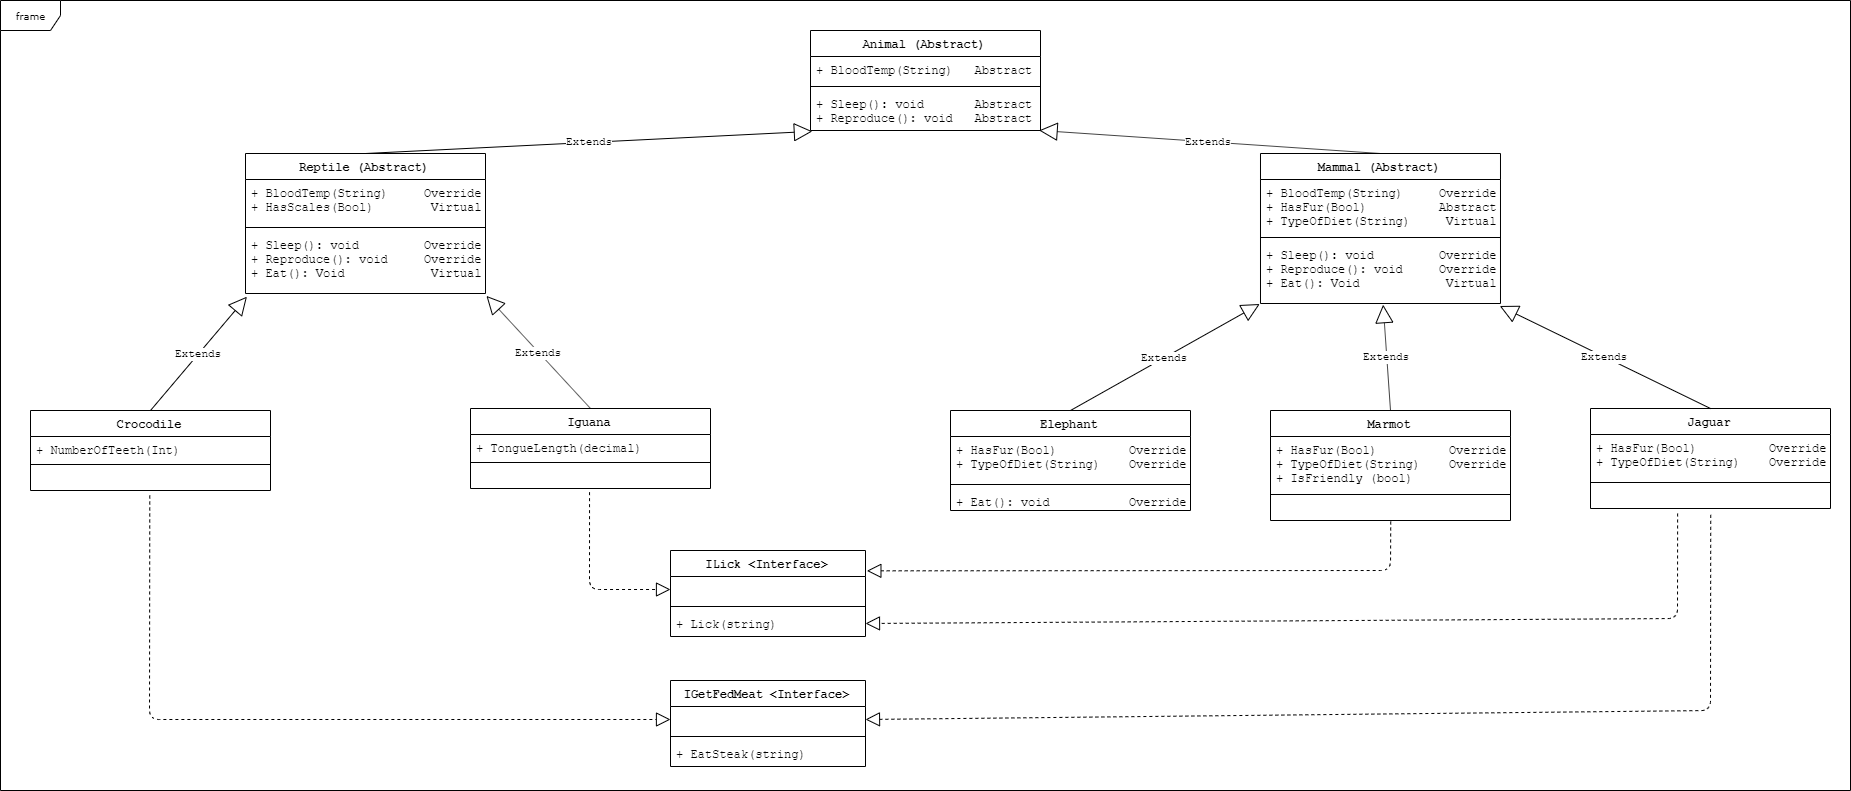

The diagram above was exported from draw.io. Its source (the exported page's mxGraphModel, read from the mxfile embedded in the PNG):
<mxGraphModel dx="3148" dy="1068" grid="1" gridSize="10" guides="1" tooltips="1" connect="1" arrows="1" fold="1" page="1" pageScale="1" pageWidth="1100" pageHeight="850" background="#ffffff" math="0" shadow="0">
  <root>
    <mxCell id="0" />
    <mxCell id="1" parent="0" />
    <mxCell id="17acba5748e5396b-1" value="frame" style="shape=umlFrame;whiteSpace=wrap;html=1;rounded=0;shadow=0;comic=0;labelBackgroundColor=none;strokeColor=#000000;strokeWidth=1;fillColor=#ffffff;fontFamily=Verdana;fontSize=10;fontColor=#000000;align=center;" parent="1" vertex="1">
      <mxGeometry x="-770" y="20" width="1850" height="790" as="geometry" />
    </mxCell>
    <mxCell id="i5fzlBvCAWqNbLdwbO5t-1" value="Animal (Abstract)" style="swimlane;fontStyle=1;align=center;verticalAlign=top;childLayout=stackLayout;horizontal=1;startSize=26;horizontalStack=0;resizeParent=1;resizeParentMax=0;resizeLast=0;collapsible=1;marginBottom=0;fontFamily=Courier New;" vertex="1" parent="1">
      <mxGeometry x="40" y="50" width="230" height="100" as="geometry" />
    </mxCell>
    <mxCell id="i5fzlBvCAWqNbLdwbO5t-2" value="+ BloodTemp(String)   Abstract" style="text;strokeColor=none;fillColor=none;align=left;verticalAlign=top;spacingLeft=4;spacingRight=4;overflow=hidden;rotatable=0;points=[[0,0.5],[1,0.5]];portConstraint=eastwest;fontFamily=Courier New;" vertex="1" parent="i5fzlBvCAWqNbLdwbO5t-1">
      <mxGeometry y="26" width="230" height="26" as="geometry" />
    </mxCell>
    <mxCell id="i5fzlBvCAWqNbLdwbO5t-3" value="" style="line;strokeWidth=1;fillColor=none;align=left;verticalAlign=middle;spacingTop=-1;spacingLeft=3;spacingRight=3;rotatable=0;labelPosition=right;points=[];portConstraint=eastwest;" vertex="1" parent="i5fzlBvCAWqNbLdwbO5t-1">
      <mxGeometry y="52" width="230" height="8" as="geometry" />
    </mxCell>
    <mxCell id="i5fzlBvCAWqNbLdwbO5t-4" value="+ Sleep(): void       Abstract&#10;+ Reproduce(): void   Abstract" style="text;strokeColor=none;fillColor=none;align=left;verticalAlign=top;spacingLeft=4;spacingRight=4;overflow=hidden;rotatable=0;points=[[0,0.5],[1,0.5]];portConstraint=eastwest;fontFamily=Courier New;" vertex="1" parent="i5fzlBvCAWqNbLdwbO5t-1">
      <mxGeometry y="60" width="230" height="40" as="geometry" />
    </mxCell>
    <mxCell id="i5fzlBvCAWqNbLdwbO5t-5" value="Reptile (Abstract)" style="swimlane;fontStyle=1;align=center;verticalAlign=top;childLayout=stackLayout;horizontal=1;startSize=26;horizontalStack=0;resizeParent=1;resizeParentMax=0;resizeLast=0;collapsible=1;marginBottom=0;fontFamily=Courier New;" vertex="1" parent="1">
      <mxGeometry x="-525" y="173" width="240" height="140" as="geometry" />
    </mxCell>
    <mxCell id="i5fzlBvCAWqNbLdwbO5t-6" value="+ BloodTemp(String)     Override&#10;+ HasScales(Bool)        Virtual" style="text;strokeColor=none;fillColor=none;align=left;verticalAlign=top;spacingLeft=4;spacingRight=4;overflow=hidden;rotatable=0;points=[[0,0.5],[1,0.5]];portConstraint=eastwest;fontFamily=Courier New;" vertex="1" parent="i5fzlBvCAWqNbLdwbO5t-5">
      <mxGeometry y="26" width="240" height="44" as="geometry" />
    </mxCell>
    <mxCell id="i5fzlBvCAWqNbLdwbO5t-7" value="" style="line;strokeWidth=1;fillColor=none;align=left;verticalAlign=middle;spacingTop=-1;spacingLeft=3;spacingRight=3;rotatable=0;labelPosition=right;points=[];portConstraint=eastwest;" vertex="1" parent="i5fzlBvCAWqNbLdwbO5t-5">
      <mxGeometry y="70" width="240" height="8" as="geometry" />
    </mxCell>
    <mxCell id="i5fzlBvCAWqNbLdwbO5t-8" value="+ Sleep(): void         Override&#10;+ Reproduce(): void     Override&#10;+ Eat(): Void            Virtual" style="text;strokeColor=none;fillColor=none;align=left;verticalAlign=top;spacingLeft=4;spacingRight=4;overflow=hidden;rotatable=0;points=[[0,0.5],[1,0.5]];portConstraint=eastwest;fontFamily=Courier New;" vertex="1" parent="i5fzlBvCAWqNbLdwbO5t-5">
      <mxGeometry y="78" width="240" height="62" as="geometry" />
    </mxCell>
    <mxCell id="i5fzlBvCAWqNbLdwbO5t-13" value="Mammal (Abstract)" style="swimlane;fontStyle=1;align=center;verticalAlign=top;childLayout=stackLayout;horizontal=1;startSize=26;horizontalStack=0;resizeParent=1;resizeParentMax=0;resizeLast=0;collapsible=1;marginBottom=0;fontFamily=Courier New;" vertex="1" parent="1">
      <mxGeometry x="489.98570033482144" y="173" width="240" height="150" as="geometry" />
    </mxCell>
    <mxCell id="i5fzlBvCAWqNbLdwbO5t-14" value="+ BloodTemp(String)     Override&#10;+ HasFur(Bool)          Abstract&#10;+ TypeOfDiet(String)     Virtual" style="text;strokeColor=none;fillColor=none;align=left;verticalAlign=top;spacingLeft=4;spacingRight=4;overflow=hidden;rotatable=0;points=[[0,0.5],[1,0.5]];portConstraint=eastwest;fontFamily=Courier New;" vertex="1" parent="i5fzlBvCAWqNbLdwbO5t-13">
      <mxGeometry y="26" width="240" height="54" as="geometry" />
    </mxCell>
    <mxCell id="i5fzlBvCAWqNbLdwbO5t-15" value="" style="line;strokeWidth=1;fillColor=none;align=left;verticalAlign=middle;spacingTop=-1;spacingLeft=3;spacingRight=3;rotatable=0;labelPosition=right;points=[];portConstraint=eastwest;" vertex="1" parent="i5fzlBvCAWqNbLdwbO5t-13">
      <mxGeometry y="80" width="240" height="8" as="geometry" />
    </mxCell>
    <mxCell id="i5fzlBvCAWqNbLdwbO5t-16" value="+ Sleep(): void         Override&#10;+ Reproduce(): void     Override&#10;+ Eat(): Void            Virtual" style="text;strokeColor=none;fillColor=none;align=left;verticalAlign=top;spacingLeft=4;spacingRight=4;overflow=hidden;rotatable=0;points=[[0,0.5],[1,0.5]];portConstraint=eastwest;fontFamily=Courier New;" vertex="1" parent="i5fzlBvCAWqNbLdwbO5t-13">
      <mxGeometry y="88" width="240" height="62" as="geometry" />
    </mxCell>
    <mxCell id="i5fzlBvCAWqNbLdwbO5t-17" value="Extends" style="endArrow=block;endSize=16;endFill=0;html=1;fontFamily=Courier New;exitX=0.5;exitY=0;exitDx=0;exitDy=0;entryX=0.008;entryY=1.021;entryDx=0;entryDy=0;entryPerimeter=0;" edge="1" parent="1" source="i5fzlBvCAWqNbLdwbO5t-5" target="i5fzlBvCAWqNbLdwbO5t-4">
      <mxGeometry width="160" relative="1" as="geometry">
        <mxPoint x="210" y="160" as="sourcePoint" />
        <mxPoint x="370" y="160" as="targetPoint" />
      </mxGeometry>
    </mxCell>
    <mxCell id="i5fzlBvCAWqNbLdwbO5t-18" value="Extends" style="endArrow=block;endSize=16;endFill=0;html=1;fontFamily=Courier New;exitX=0.5;exitY=0;exitDx=0;exitDy=0;entryX=0.994;entryY=0.998;entryDx=0;entryDy=0;entryPerimeter=0;" edge="1" parent="1" source="i5fzlBvCAWqNbLdwbO5t-13" target="i5fzlBvCAWqNbLdwbO5t-4">
      <mxGeometry width="160" relative="1" as="geometry">
        <mxPoint x="740" y="179" as="sourcePoint" />
        <mxPoint x="876.84" y="119.84000000000003" as="targetPoint" />
      </mxGeometry>
    </mxCell>
    <mxCell id="i5fzlBvCAWqNbLdwbO5t-19" value="Crocodile" style="swimlane;fontStyle=1;align=center;verticalAlign=top;childLayout=stackLayout;horizontal=1;startSize=26;horizontalStack=0;resizeParent=1;resizeParentMax=0;resizeLast=0;collapsible=1;marginBottom=0;fontFamily=Courier New;" vertex="1" parent="1">
      <mxGeometry x="-740" y="430" width="240" height="80" as="geometry" />
    </mxCell>
    <mxCell id="i5fzlBvCAWqNbLdwbO5t-20" value="+ NumberOfTeeth(Int)" style="text;strokeColor=none;fillColor=none;align=left;verticalAlign=top;spacingLeft=4;spacingRight=4;overflow=hidden;rotatable=0;points=[[0,0.5],[1,0.5]];portConstraint=eastwest;fontFamily=Courier New;" vertex="1" parent="i5fzlBvCAWqNbLdwbO5t-19">
      <mxGeometry y="26" width="240" height="24" as="geometry" />
    </mxCell>
    <mxCell id="i5fzlBvCAWqNbLdwbO5t-21" value="" style="line;strokeWidth=1;fillColor=none;align=left;verticalAlign=middle;spacingTop=-1;spacingLeft=3;spacingRight=3;rotatable=0;labelPosition=right;points=[];portConstraint=eastwest;" vertex="1" parent="i5fzlBvCAWqNbLdwbO5t-19">
      <mxGeometry y="50" width="240" height="8" as="geometry" />
    </mxCell>
    <mxCell id="i5fzlBvCAWqNbLdwbO5t-22" value=" " style="text;strokeColor=none;fillColor=none;align=left;verticalAlign=top;spacingLeft=4;spacingRight=4;overflow=hidden;rotatable=0;points=[[0,0.5],[1,0.5]];portConstraint=eastwest;fontFamily=Courier New;" vertex="1" parent="i5fzlBvCAWqNbLdwbO5t-19">
      <mxGeometry y="58" width="240" height="22" as="geometry" />
    </mxCell>
    <mxCell id="i5fzlBvCAWqNbLdwbO5t-23" value="Iguana" style="swimlane;fontStyle=1;align=center;verticalAlign=top;childLayout=stackLayout;horizontal=1;startSize=26;horizontalStack=0;resizeParent=1;resizeParentMax=0;resizeLast=0;collapsible=1;marginBottom=0;fontFamily=Courier New;" vertex="1" parent="1">
      <mxGeometry x="-300" y="428" width="240" height="80" as="geometry" />
    </mxCell>
    <mxCell id="i5fzlBvCAWqNbLdwbO5t-24" value="+ TongueLength(decimal)" style="text;strokeColor=none;fillColor=none;align=left;verticalAlign=top;spacingLeft=4;spacingRight=4;overflow=hidden;rotatable=0;points=[[0,0.5],[1,0.5]];portConstraint=eastwest;fontFamily=Courier New;" vertex="1" parent="i5fzlBvCAWqNbLdwbO5t-23">
      <mxGeometry y="26" width="240" height="24" as="geometry" />
    </mxCell>
    <mxCell id="i5fzlBvCAWqNbLdwbO5t-25" value="" style="line;strokeWidth=1;fillColor=none;align=left;verticalAlign=middle;spacingTop=-1;spacingLeft=3;spacingRight=3;rotatable=0;labelPosition=right;points=[];portConstraint=eastwest;" vertex="1" parent="i5fzlBvCAWqNbLdwbO5t-23">
      <mxGeometry y="50" width="240" height="8" as="geometry" />
    </mxCell>
    <mxCell id="i5fzlBvCAWqNbLdwbO5t-26" value=" " style="text;strokeColor=none;fillColor=none;align=left;verticalAlign=top;spacingLeft=4;spacingRight=4;overflow=hidden;rotatable=0;points=[[0,0.5],[1,0.5]];portConstraint=eastwest;fontFamily=Courier New;" vertex="1" parent="i5fzlBvCAWqNbLdwbO5t-23">
      <mxGeometry y="58" width="240" height="22" as="geometry" />
    </mxCell>
    <mxCell id="i5fzlBvCAWqNbLdwbO5t-27" value="Extends" style="endArrow=block;endSize=16;endFill=0;html=1;fontFamily=Courier New;exitX=0.5;exitY=0;exitDx=0;exitDy=0;entryX=0.006;entryY=1.051;entryDx=0;entryDy=0;entryPerimeter=0;" edge="1" parent="1" source="i5fzlBvCAWqNbLdwbO5t-19" target="i5fzlBvCAWqNbLdwbO5t-8">
      <mxGeometry width="160" relative="1" as="geometry">
        <mxPoint x="80" y="318" as="sourcePoint" />
        <mxPoint x="216.83999999999992" y="258.84000000000003" as="targetPoint" />
      </mxGeometry>
    </mxCell>
    <mxCell id="i5fzlBvCAWqNbLdwbO5t-28" value="Extends" style="endArrow=block;endSize=16;endFill=0;html=1;fontFamily=Courier New;exitX=0.5;exitY=0;exitDx=0;exitDy=0;entryX=1.004;entryY=1.039;entryDx=0;entryDy=0;entryPerimeter=0;" edge="1" parent="1" source="i5fzlBvCAWqNbLdwbO5t-23" target="i5fzlBvCAWqNbLdwbO5t-8">
      <mxGeometry width="160" relative="1" as="geometry">
        <mxPoint x="460" y="350" as="sourcePoint" />
        <mxPoint x="491.43999999999994" y="314.03999999999996" as="targetPoint" />
      </mxGeometry>
    </mxCell>
    <mxCell id="i5fzlBvCAWqNbLdwbO5t-29" value="Elephant" style="swimlane;fontStyle=1;align=center;verticalAlign=top;childLayout=stackLayout;horizontal=1;startSize=26;horizontalStack=0;resizeParent=1;resizeParentMax=0;resizeLast=0;collapsible=1;marginBottom=0;fontFamily=Courier New;" vertex="1" parent="1">
      <mxGeometry x="180" y="430" width="240" height="100" as="geometry" />
    </mxCell>
    <mxCell id="i5fzlBvCAWqNbLdwbO5t-30" value="+ HasFur(Bool)          Override&#10;+ TypeOfDiet(String)    Override " style="text;strokeColor=none;fillColor=none;align=left;verticalAlign=top;spacingLeft=4;spacingRight=4;overflow=hidden;rotatable=0;points=[[0,0.5],[1,0.5]];portConstraint=eastwest;fontFamily=Courier New;" vertex="1" parent="i5fzlBvCAWqNbLdwbO5t-29">
      <mxGeometry y="26" width="240" height="44" as="geometry" />
    </mxCell>
    <mxCell id="i5fzlBvCAWqNbLdwbO5t-31" value="" style="line;strokeWidth=1;fillColor=none;align=left;verticalAlign=middle;spacingTop=-1;spacingLeft=3;spacingRight=3;rotatable=0;labelPosition=right;points=[];portConstraint=eastwest;" vertex="1" parent="i5fzlBvCAWqNbLdwbO5t-29">
      <mxGeometry y="70" width="240" height="8" as="geometry" />
    </mxCell>
    <mxCell id="i5fzlBvCAWqNbLdwbO5t-32" value="+ Eat(): void           Override" style="text;strokeColor=none;fillColor=none;align=left;verticalAlign=top;spacingLeft=4;spacingRight=4;overflow=hidden;rotatable=0;points=[[0,0.5],[1,0.5]];portConstraint=eastwest;fontFamily=Courier New;" vertex="1" parent="i5fzlBvCAWqNbLdwbO5t-29">
      <mxGeometry y="78" width="240" height="22" as="geometry" />
    </mxCell>
    <mxCell id="i5fzlBvCAWqNbLdwbO5t-41" value="Jaguar" style="swimlane;fontStyle=1;align=center;verticalAlign=top;childLayout=stackLayout;horizontal=1;startSize=26;horizontalStack=0;resizeParent=1;resizeParentMax=0;resizeLast=0;collapsible=1;marginBottom=0;fontFamily=Courier New;" vertex="1" parent="1">
      <mxGeometry x="820" y="428" width="240" height="100" as="geometry" />
    </mxCell>
    <mxCell id="i5fzlBvCAWqNbLdwbO5t-42" value="+ HasFur(Bool)          Override&#10;+ TypeOfDiet(String)    Override " style="text;strokeColor=none;fillColor=none;align=left;verticalAlign=top;spacingLeft=4;spacingRight=4;overflow=hidden;rotatable=0;points=[[0,0.5],[1,0.5]];portConstraint=eastwest;fontFamily=Courier New;" vertex="1" parent="i5fzlBvCAWqNbLdwbO5t-41">
      <mxGeometry y="26" width="240" height="44" as="geometry" />
    </mxCell>
    <mxCell id="i5fzlBvCAWqNbLdwbO5t-43" value="" style="line;strokeWidth=1;fillColor=none;align=left;verticalAlign=middle;spacingTop=-1;spacingLeft=3;spacingRight=3;rotatable=0;labelPosition=right;points=[];portConstraint=eastwest;" vertex="1" parent="i5fzlBvCAWqNbLdwbO5t-41">
      <mxGeometry y="70" width="240" height="8" as="geometry" />
    </mxCell>
    <mxCell id="i5fzlBvCAWqNbLdwbO5t-44" value=" " style="text;strokeColor=none;fillColor=none;align=left;verticalAlign=top;spacingLeft=4;spacingRight=4;overflow=hidden;rotatable=0;points=[[0,0.5],[1,0.5]];portConstraint=eastwest;fontFamily=Courier New;" vertex="1" parent="i5fzlBvCAWqNbLdwbO5t-41">
      <mxGeometry y="78" width="240" height="22" as="geometry" />
    </mxCell>
    <mxCell id="i5fzlBvCAWqNbLdwbO5t-45" value="Marmot" style="swimlane;fontStyle=1;align=center;verticalAlign=top;childLayout=stackLayout;horizontal=1;startSize=26;horizontalStack=0;resizeParent=1;resizeParentMax=0;resizeLast=0;collapsible=1;marginBottom=0;fontFamily=Courier New;" vertex="1" parent="1">
      <mxGeometry x="500" y="430" width="240" height="110" as="geometry" />
    </mxCell>
    <mxCell id="i5fzlBvCAWqNbLdwbO5t-46" value="+ HasFur(Bool)          Override&#10;+ TypeOfDiet(String)    Override &#10;+ IsFriendly (bool)" style="text;strokeColor=none;fillColor=none;align=left;verticalAlign=top;spacingLeft=4;spacingRight=4;overflow=hidden;rotatable=0;points=[[0,0.5],[1,0.5]];portConstraint=eastwest;fontFamily=Courier New;" vertex="1" parent="i5fzlBvCAWqNbLdwbO5t-45">
      <mxGeometry y="26" width="240" height="54" as="geometry" />
    </mxCell>
    <mxCell id="i5fzlBvCAWqNbLdwbO5t-47" value="" style="line;strokeWidth=1;fillColor=none;align=left;verticalAlign=middle;spacingTop=-1;spacingLeft=3;spacingRight=3;rotatable=0;labelPosition=right;points=[];portConstraint=eastwest;" vertex="1" parent="i5fzlBvCAWqNbLdwbO5t-45">
      <mxGeometry y="80" width="240" height="8" as="geometry" />
    </mxCell>
    <mxCell id="i5fzlBvCAWqNbLdwbO5t-48" value=" " style="text;strokeColor=none;fillColor=none;align=left;verticalAlign=top;spacingLeft=4;spacingRight=4;overflow=hidden;rotatable=0;points=[[0,0.5],[1,0.5]];portConstraint=eastwest;fontFamily=Courier New;" vertex="1" parent="i5fzlBvCAWqNbLdwbO5t-45">
      <mxGeometry y="88" width="240" height="22" as="geometry" />
    </mxCell>
    <mxCell id="i5fzlBvCAWqNbLdwbO5t-49" value="Extends" style="endArrow=block;endSize=16;endFill=0;html=1;fontFamily=Courier New;exitX=0.5;exitY=0;exitDx=0;exitDy=0;entryX=-0.003;entryY=1.008;entryDx=0;entryDy=0;entryPerimeter=0;" edge="1" parent="1" source="i5fzlBvCAWqNbLdwbO5t-29" target="i5fzlBvCAWqNbLdwbO5t-16">
      <mxGeometry width="160" relative="1" as="geometry">
        <mxPoint x="445" y="366" as="sourcePoint" />
        <mxPoint x="430.96000000000004" y="329.55999999999995" as="targetPoint" />
      </mxGeometry>
    </mxCell>
    <mxCell id="i5fzlBvCAWqNbLdwbO5t-50" value="Extends" style="endArrow=block;endSize=16;endFill=0;html=1;fontFamily=Courier New;exitX=0.5;exitY=0;exitDx=0;exitDy=0;entryX=0.997;entryY=1.04;entryDx=0;entryDy=0;entryPerimeter=0;" edge="1" parent="1" source="i5fzlBvCAWqNbLdwbO5t-41" target="i5fzlBvCAWqNbLdwbO5t-16">
      <mxGeometry width="160" relative="1" as="geometry">
        <mxPoint x="660" y="460" as="sourcePoint" />
        <mxPoint x="689.2657003348215" y="360.496" as="targetPoint" />
      </mxGeometry>
    </mxCell>
    <mxCell id="i5fzlBvCAWqNbLdwbO5t-51" value="Extends" style="endArrow=block;endSize=16;endFill=0;html=1;fontFamily=Courier New;exitX=0.5;exitY=0;exitDx=0;exitDy=0;entryX=0.511;entryY=1.019;entryDx=0;entryDy=0;entryPerimeter=0;" edge="1" parent="1" source="i5fzlBvCAWqNbLdwbO5t-45" target="i5fzlBvCAWqNbLdwbO5t-16">
      <mxGeometry width="160" relative="1" as="geometry">
        <mxPoint x="960" y="460" as="sourcePoint" />
        <mxPoint x="929.2657003348218" y="362.48" as="targetPoint" />
      </mxGeometry>
    </mxCell>
    <mxCell id="i5fzlBvCAWqNbLdwbO5t-53" value="IGetFedMeat &lt;Interface&gt;" style="swimlane;fontStyle=1;align=center;verticalAlign=top;childLayout=stackLayout;horizontal=1;startSize=26;horizontalStack=0;resizeParent=1;resizeParentMax=0;resizeLast=0;collapsible=1;marginBottom=0;fontFamily=Courier New;" vertex="1" parent="1">
      <mxGeometry x="-100" y="700" width="195" height="86" as="geometry" />
    </mxCell>
    <mxCell id="i5fzlBvCAWqNbLdwbO5t-54" value=" " style="text;strokeColor=none;fillColor=none;align=left;verticalAlign=top;spacingLeft=4;spacingRight=4;overflow=hidden;rotatable=0;points=[[0,0.5],[1,0.5]];portConstraint=eastwest;fontFamily=Courier New;" vertex="1" parent="i5fzlBvCAWqNbLdwbO5t-53">
      <mxGeometry y="26" width="195" height="26" as="geometry" />
    </mxCell>
    <mxCell id="i5fzlBvCAWqNbLdwbO5t-55" value="" style="line;strokeWidth=1;fillColor=none;align=left;verticalAlign=middle;spacingTop=-1;spacingLeft=3;spacingRight=3;rotatable=0;labelPosition=right;points=[];portConstraint=eastwest;" vertex="1" parent="i5fzlBvCAWqNbLdwbO5t-53">
      <mxGeometry y="52" width="195" height="8" as="geometry" />
    </mxCell>
    <mxCell id="i5fzlBvCAWqNbLdwbO5t-56" value="+ EatSteak(string)" style="text;strokeColor=none;fillColor=none;align=left;verticalAlign=top;spacingLeft=4;spacingRight=4;overflow=hidden;rotatable=0;points=[[0,0.5],[1,0.5]];portConstraint=eastwest;fontFamily=Courier New;" vertex="1" parent="i5fzlBvCAWqNbLdwbO5t-53">
      <mxGeometry y="60" width="195" height="26" as="geometry" />
    </mxCell>
    <mxCell id="i5fzlBvCAWqNbLdwbO5t-58" value="" style="endArrow=block;dashed=1;endFill=0;endSize=12;html=1;fontFamily=Courier New;entryX=0;entryY=0.5;entryDx=0;entryDy=0;exitX=0.497;exitY=1.227;exitDx=0;exitDy=0;exitPerimeter=0;" edge="1" parent="1" source="i5fzlBvCAWqNbLdwbO5t-22" target="i5fzlBvCAWqNbLdwbO5t-54">
      <mxGeometry width="160" relative="1" as="geometry">
        <mxPoint x="-670" y="640" as="sourcePoint" />
        <mxPoint x="-510" y="640" as="targetPoint" />
        <Array as="points">
          <mxPoint x="-621" y="739" />
        </Array>
      </mxGeometry>
    </mxCell>
    <mxCell id="i5fzlBvCAWqNbLdwbO5t-59" value="ILick &lt;Interface&gt;" style="swimlane;fontStyle=1;align=center;verticalAlign=top;childLayout=stackLayout;horizontal=1;startSize=26;horizontalStack=0;resizeParent=1;resizeParentMax=0;resizeLast=0;collapsible=1;marginBottom=0;fontFamily=Courier New;" vertex="1" parent="1">
      <mxGeometry x="-100" y="570" width="195" height="86" as="geometry" />
    </mxCell>
    <mxCell id="i5fzlBvCAWqNbLdwbO5t-60" value=" " style="text;strokeColor=none;fillColor=none;align=left;verticalAlign=top;spacingLeft=4;spacingRight=4;overflow=hidden;rotatable=0;points=[[0,0.5],[1,0.5]];portConstraint=eastwest;fontFamily=Courier New;" vertex="1" parent="i5fzlBvCAWqNbLdwbO5t-59">
      <mxGeometry y="26" width="195" height="26" as="geometry" />
    </mxCell>
    <mxCell id="i5fzlBvCAWqNbLdwbO5t-61" value="" style="line;strokeWidth=1;fillColor=none;align=left;verticalAlign=middle;spacingTop=-1;spacingLeft=3;spacingRight=3;rotatable=0;labelPosition=right;points=[];portConstraint=eastwest;" vertex="1" parent="i5fzlBvCAWqNbLdwbO5t-59">
      <mxGeometry y="52" width="195" height="8" as="geometry" />
    </mxCell>
    <mxCell id="i5fzlBvCAWqNbLdwbO5t-62" value="+ Lick(string)" style="text;strokeColor=none;fillColor=none;align=left;verticalAlign=top;spacingLeft=4;spacingRight=4;overflow=hidden;rotatable=0;points=[[0,0.5],[1,0.5]];portConstraint=eastwest;fontFamily=Courier New;" vertex="1" parent="i5fzlBvCAWqNbLdwbO5t-59">
      <mxGeometry y="60" width="195" height="26" as="geometry" />
    </mxCell>
    <mxCell id="i5fzlBvCAWqNbLdwbO5t-63" value="" style="endArrow=block;dashed=1;endFill=0;endSize=12;html=1;fontFamily=Courier New;entryX=1;entryY=0.5;entryDx=0;entryDy=0;exitX=0.501;exitY=1.288;exitDx=0;exitDy=0;exitPerimeter=0;" edge="1" parent="1" source="i5fzlBvCAWqNbLdwbO5t-44" target="i5fzlBvCAWqNbLdwbO5t-54">
      <mxGeometry width="160" relative="1" as="geometry">
        <mxPoint x="239.7800000000002" y="484.99400000000014" as="sourcePoint" />
        <mxPoint x="760.5" y="708.9999999999998" as="targetPoint" />
        <Array as="points">
          <mxPoint x="940" y="730" />
        </Array>
      </mxGeometry>
    </mxCell>
    <mxCell id="i5fzlBvCAWqNbLdwbO5t-64" value="" style="endArrow=block;dashed=1;endFill=0;endSize=12;html=1;fontFamily=Courier New;entryX=0;entryY=0.5;entryDx=0;entryDy=0;exitX=0.496;exitY=1.167;exitDx=0;exitDy=0;exitPerimeter=0;" edge="1" parent="1" source="i5fzlBvCAWqNbLdwbO5t-26" target="i5fzlBvCAWqNbLdwbO5t-60">
      <mxGeometry width="160" relative="1" as="geometry">
        <mxPoint x="-610.7199999999998" y="524.9940000000001" as="sourcePoint" />
        <mxPoint x="-90" y="748.9999999999998" as="targetPoint" />
        <Array as="points">
          <mxPoint x="-181" y="609" />
        </Array>
      </mxGeometry>
    </mxCell>
    <mxCell id="i5fzlBvCAWqNbLdwbO5t-65" value="" style="endArrow=block;dashed=1;endFill=0;endSize=12;html=1;fontFamily=Courier New;entryX=1.007;entryY=-0.218;entryDx=0;entryDy=0;exitX=0.501;exitY=1.045;exitDx=0;exitDy=0;exitPerimeter=0;entryPerimeter=0;" edge="1" parent="1" source="i5fzlBvCAWqNbLdwbO5t-48" target="i5fzlBvCAWqNbLdwbO5t-60">
      <mxGeometry width="160" relative="1" as="geometry">
        <mxPoint x="240.03999999999996" y="558.6740000000002" as="sourcePoint" />
        <mxPoint x="321" y="656" as="targetPoint" />
        <Array as="points">
          <mxPoint x="620" y="590" />
        </Array>
      </mxGeometry>
    </mxCell>
    <mxCell id="i5fzlBvCAWqNbLdwbO5t-66" value="" style="endArrow=block;dashed=1;endFill=0;endSize=12;html=1;fontFamily=Courier New;exitX=0.363;exitY=1.227;exitDx=0;exitDy=0;exitPerimeter=0;entryX=1;entryY=0.5;entryDx=0;entryDy=0;" edge="1" parent="1" source="i5fzlBvCAWqNbLdwbO5t-44" target="i5fzlBvCAWqNbLdwbO5t-62">
      <mxGeometry width="160" relative="1" as="geometry">
        <mxPoint x="620.2400000000002" y="588.49" as="sourcePoint" />
        <mxPoint x="280" y="638" as="targetPoint" />
        <Array as="points">
          <mxPoint x="907" y="638" />
        </Array>
      </mxGeometry>
    </mxCell>
  </root>
</mxGraphModel>